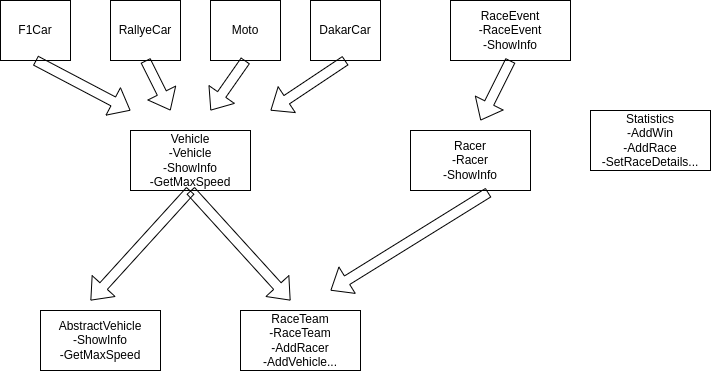

The diagram above was exported from draw.io. Its source (the exported page's mxGraphModel, read from the mxfile embedded in the PNG):
<mxGraphModel dx="815" dy="415" grid="1" gridSize="10" guides="1" tooltips="1" connect="1" arrows="1" fold="1" page="1" pageScale="1" pageWidth="850" pageHeight="1100" math="0" shadow="0">
  <root>
    <mxCell id="0" />
    <mxCell id="1" parent="0" />
    <mxCell id="l0oBzSXLEdPnr1To8yCN-1" value="Vehicle&lt;div&gt;-Vehicle&lt;/div&gt;&lt;div&gt;-ShowInfo&lt;/div&gt;&lt;div&gt;-GetMaxSpeed&lt;/div&gt;" style="rounded=0;whiteSpace=wrap;html=1;" vertex="1" parent="1">
      <mxGeometry x="200" y="150" width="120" height="60" as="geometry" />
    </mxCell>
    <mxCell id="l0oBzSXLEdPnr1To8yCN-4" value="" style="shape=flexArrow;endArrow=classic;html=1;rounded=0;exitX=0.5;exitY=1;exitDx=0;exitDy=0;" edge="1" parent="1" source="l0oBzSXLEdPnr1To8yCN-1">
      <mxGeometry width="50" height="50" relative="1" as="geometry">
        <mxPoint x="200" y="400" as="sourcePoint" />
        <mxPoint x="160" y="320" as="targetPoint" />
      </mxGeometry>
    </mxCell>
    <mxCell id="l0oBzSXLEdPnr1To8yCN-5" value="AbstractVehicle&lt;div&gt;-ShowInfo&lt;/div&gt;&lt;div&gt;-GetMaxSpeed&lt;/div&gt;" style="rounded=0;whiteSpace=wrap;html=1;" vertex="1" parent="1">
      <mxGeometry x="110" y="330" width="120" height="60" as="geometry" />
    </mxCell>
    <mxCell id="l0oBzSXLEdPnr1To8yCN-6" value="" style="shape=flexArrow;endArrow=classic;html=1;rounded=0;exitX=0.5;exitY=1;exitDx=0;exitDy=0;" edge="1" parent="1" source="l0oBzSXLEdPnr1To8yCN-1">
      <mxGeometry width="50" height="50" relative="1" as="geometry">
        <mxPoint x="200" y="520" as="sourcePoint" />
        <mxPoint x="360" y="320" as="targetPoint" />
      </mxGeometry>
    </mxCell>
    <mxCell id="l0oBzSXLEdPnr1To8yCN-7" value="RaceTeam&lt;div&gt;-RaceTeam&lt;br&gt;-AddRacer&lt;/div&gt;&lt;div&gt;-AddVehicle...&lt;/div&gt;" style="rounded=0;whiteSpace=wrap;html=1;" vertex="1" parent="1">
      <mxGeometry x="310" y="330" width="120" height="60" as="geometry" />
    </mxCell>
    <mxCell id="l0oBzSXLEdPnr1To8yCN-8" value="F1Car" style="rounded=0;whiteSpace=wrap;html=1;" vertex="1" parent="1">
      <mxGeometry x="70" y="20" width="70" height="60" as="geometry" />
    </mxCell>
    <mxCell id="l0oBzSXLEdPnr1To8yCN-10" value="RallyeCar" style="rounded=0;whiteSpace=wrap;html=1;" vertex="1" parent="1">
      <mxGeometry x="180" y="20" width="70" height="60" as="geometry" />
    </mxCell>
    <mxCell id="l0oBzSXLEdPnr1To8yCN-11" value="Moto" style="rounded=0;whiteSpace=wrap;html=1;" vertex="1" parent="1">
      <mxGeometry x="280" y="20" width="70" height="60" as="geometry" />
    </mxCell>
    <mxCell id="l0oBzSXLEdPnr1To8yCN-12" value="DakarCar" style="rounded=0;whiteSpace=wrap;html=1;" vertex="1" parent="1">
      <mxGeometry x="380" y="20" width="70" height="60" as="geometry" />
    </mxCell>
    <mxCell id="l0oBzSXLEdPnr1To8yCN-13" value="" style="shape=flexArrow;endArrow=classic;html=1;rounded=0;exitX=0.5;exitY=1;exitDx=0;exitDy=0;" edge="1" parent="1" source="l0oBzSXLEdPnr1To8yCN-8">
      <mxGeometry width="50" height="50" relative="1" as="geometry">
        <mxPoint x="140" y="160" as="sourcePoint" />
        <mxPoint x="200" y="130" as="targetPoint" />
      </mxGeometry>
    </mxCell>
    <mxCell id="l0oBzSXLEdPnr1To8yCN-14" value="" style="shape=flexArrow;endArrow=classic;html=1;rounded=0;exitX=0.5;exitY=1;exitDx=0;exitDy=0;" edge="1" parent="1" source="l0oBzSXLEdPnr1To8yCN-10">
      <mxGeometry width="50" height="50" relative="1" as="geometry">
        <mxPoint x="105" y="180" as="sourcePoint" />
        <mxPoint x="240" y="130" as="targetPoint" />
      </mxGeometry>
    </mxCell>
    <mxCell id="l0oBzSXLEdPnr1To8yCN-15" value="" style="shape=flexArrow;endArrow=classic;html=1;rounded=0;exitX=0.5;exitY=1;exitDx=0;exitDy=0;" edge="1" parent="1" source="l0oBzSXLEdPnr1To8yCN-11">
      <mxGeometry width="50" height="50" relative="1" as="geometry">
        <mxPoint x="295" y="100" as="sourcePoint" />
        <mxPoint x="280" y="130" as="targetPoint" />
      </mxGeometry>
    </mxCell>
    <mxCell id="l0oBzSXLEdPnr1To8yCN-16" value="" style="shape=flexArrow;endArrow=classic;html=1;rounded=0;exitX=0.5;exitY=1;exitDx=0;exitDy=0;" edge="1" parent="1" source="l0oBzSXLEdPnr1To8yCN-12">
      <mxGeometry width="50" height="50" relative="1" as="geometry">
        <mxPoint x="380" y="100" as="sourcePoint" />
        <mxPoint x="340" y="130" as="targetPoint" />
      </mxGeometry>
    </mxCell>
    <mxCell id="l0oBzSXLEdPnr1To8yCN-17" value="Racer&lt;div&gt;-Racer&lt;/div&gt;&lt;div&gt;-ShowInfo&lt;/div&gt;" style="rounded=0;whiteSpace=wrap;html=1;" vertex="1" parent="1">
      <mxGeometry x="480" y="150" width="120" height="60" as="geometry" />
    </mxCell>
    <mxCell id="l0oBzSXLEdPnr1To8yCN-18" value="" style="shape=flexArrow;endArrow=classic;html=1;rounded=0;exitX=0.65;exitY=1.033;exitDx=0;exitDy=0;exitPerimeter=0;" edge="1" parent="1" source="l0oBzSXLEdPnr1To8yCN-17">
      <mxGeometry width="50" height="50" relative="1" as="geometry">
        <mxPoint x="390" y="230" as="sourcePoint" />
        <mxPoint x="400" y="310" as="targetPoint" />
      </mxGeometry>
    </mxCell>
    <mxCell id="l0oBzSXLEdPnr1To8yCN-19" value="RaceEvent&lt;div&gt;-RaceEvent&lt;/div&gt;&lt;div&gt;-ShowInfo&lt;/div&gt;" style="rounded=0;whiteSpace=wrap;html=1;" vertex="1" parent="1">
      <mxGeometry x="520" y="20" width="120" height="60" as="geometry" />
    </mxCell>
    <mxCell id="l0oBzSXLEdPnr1To8yCN-20" value="" style="shape=flexArrow;endArrow=classic;html=1;rounded=0;exitX=0.5;exitY=1;exitDx=0;exitDy=0;" edge="1" parent="1" source="l0oBzSXLEdPnr1To8yCN-19">
      <mxGeometry width="50" height="50" relative="1" as="geometry">
        <mxPoint x="495" y="100" as="sourcePoint" />
        <mxPoint x="550" y="140" as="targetPoint" />
      </mxGeometry>
    </mxCell>
    <mxCell id="l0oBzSXLEdPnr1To8yCN-21" value="Statistics&lt;div&gt;-AddWin&lt;/div&gt;&lt;div&gt;-AddRace&lt;/div&gt;&lt;div&gt;-SetRaceDetails...&lt;/div&gt;" style="rounded=0;whiteSpace=wrap;html=1;" vertex="1" parent="1">
      <mxGeometry x="660" y="130" width="120" height="60" as="geometry" />
    </mxCell>
  </root>
</mxGraphModel>